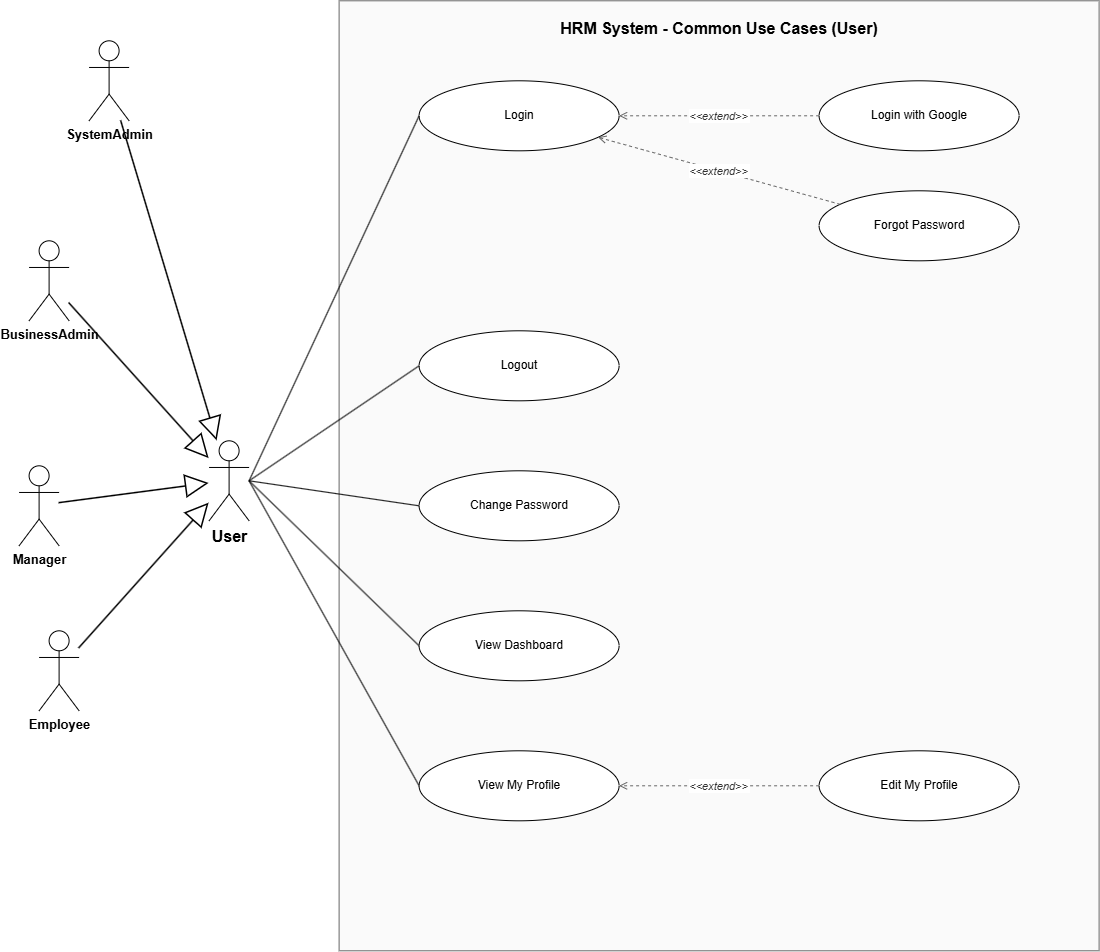

The diagram above was exported from draw.io. Its source (the exported page's mxGraphModel, read from the mxfile embedded in the PNG):
<mxGraphModel dx="2179" dy="1201" grid="1" gridSize="10" guides="1" tooltips="1" connect="1" arrows="1" fold="1" page="1" pageScale="1" pageWidth="1500" pageHeight="1150" math="0" shadow="0">
  <root>
    <mxCell id="0" />
    <mxCell id="1" parent="0" />
    <mxCell id="edge7" edge="1" parent="1" source="actorEmp" style="endArrow=block;endFill=0;endSize=20;html=1;strokeColor=#000000;strokeWidth=1.5;" target="actorUser" value="">
      <mxGeometry relative="1" as="geometry">
        <mxPoint as="offset" />
      </mxGeometry>
    </mxCell>
    <mxCell id="boundary1" parent="1" style="rounded=0;whiteSpace=wrap;html=1;verticalAlign=top;align=center;fontStyle=1;fontSize=16;fillColor=#FAFAFA;strokeColor=#666666;spacingTop=12;" value="HRM System - Common Use Cases (User)" vertex="1">
      <mxGeometry height="950" width="760" x="380" y="60" as="geometry" />
    </mxCell>
    <mxCell id="uc1" parent="1" style="ellipse;whiteSpace=wrap;html=1;fillColor=#FFFFFF;strokeColor=#000000;fontSize=12;align=center;verticalAlign=middle;spacing=4;" value="Login" vertex="1">
      <mxGeometry height="70" width="200" x="460" y="140" as="geometry" />
    </mxCell>
    <mxCell id="uc2" parent="1" style="ellipse;whiteSpace=wrap;html=1;fillColor=#FFFFFF;strokeColor=#000000;fontSize=12;align=center;verticalAlign=middle;spacing=4;" value="Login with Google" vertex="1">
      <mxGeometry height="70" width="200" x="860" y="140" as="geometry" />
    </mxCell>
    <mxCell id="uc3" parent="1" style="ellipse;whiteSpace=wrap;html=1;fillColor=#FFFFFF;strokeColor=#000000;fontSize=12;align=center;verticalAlign=middle;spacing=4;" value="Forgot Password" vertex="1">
      <mxGeometry height="70" width="200" x="860" y="250" as="geometry" />
    </mxCell>
    <mxCell id="uc4" parent="1" style="ellipse;whiteSpace=wrap;html=1;fillColor=#FFFFFF;strokeColor=#000000;fontSize=12;align=center;verticalAlign=middle;spacing=4;" value="Logout" vertex="1">
      <mxGeometry height="70" width="200" x="460" y="390" as="geometry" />
    </mxCell>
    <mxCell id="uc5" parent="1" style="ellipse;whiteSpace=wrap;html=1;fillColor=#FFFFFF;strokeColor=#000000;fontSize=12;align=center;verticalAlign=middle;spacing=4;" value="Change Password" vertex="1">
      <mxGeometry height="70" width="200" x="460" y="530" as="geometry" />
    </mxCell>
    <mxCell id="uc6" parent="1" style="ellipse;whiteSpace=wrap;html=1;fillColor=#FFFFFF;strokeColor=#000000;fontSize=12;align=center;verticalAlign=middle;spacing=4;" value="View Dashboard" vertex="1">
      <mxGeometry height="70" width="200" x="460" y="670" as="geometry" />
    </mxCell>
    <mxCell id="uc7" parent="1" style="ellipse;whiteSpace=wrap;html=1;fillColor=#FFFFFF;strokeColor=#000000;fontSize=12;align=center;verticalAlign=middle;spacing=4;" value="View My Profile" vertex="1">
      <mxGeometry height="70" width="200" x="460" y="810" as="geometry" />
    </mxCell>
    <mxCell id="uc8" parent="1" style="ellipse;whiteSpace=wrap;html=1;fillColor=#FFFFFF;strokeColor=#000000;fontSize=12;align=center;verticalAlign=middle;spacing=4;" value="Edit My Profile" vertex="1">
      <mxGeometry height="70" width="200" x="860" y="810" as="geometry" />
    </mxCell>
    <mxCell id="actorSA" parent="1" style="shape=umlActor;verticalLabelPosition=bottom;labelBackgroundColor=#FFFFFF;verticalAlign=top;html=1;outlineConnect=0;fontStyle=1;fontSize=13;" value="SystemAdmin" vertex="1">
      <mxGeometry height="80" width="40" x="130" y="100" as="geometry" />
    </mxCell>
    <mxCell id="actorBA" parent="1" style="shape=umlActor;verticalLabelPosition=bottom;labelBackgroundColor=#FFFFFF;verticalAlign=top;html=1;outlineConnect=0;fontStyle=1;fontSize=13;" value="BusinessAdmin" vertex="1">
      <mxGeometry height="80" width="40" x="70" y="300" as="geometry" />
    </mxCell>
    <mxCell id="actorUser" parent="1" style="shape=umlActor;verticalLabelPosition=bottom;labelBackgroundColor=#FFFFFF;verticalAlign=top;html=1;outlineConnect=0;fontStyle=1;fontSize=13;" value="&lt;font style=&quot;font-size: 16px;&quot;&gt;User&lt;/font&gt;" vertex="1">
      <mxGeometry height="80" width="40" x="250" y="500" as="geometry" />
    </mxCell>
    <mxCell id="actorMgr" parent="1" style="shape=umlActor;verticalLabelPosition=bottom;labelBackgroundColor=#FFFFFF;verticalAlign=top;html=1;outlineConnect=0;fontStyle=1;fontSize=13;" value="Manager" vertex="1">
      <mxGeometry height="80" width="40" x="60" y="525" as="geometry" />
    </mxCell>
    <mxCell id="actorEmp" parent="1" style="shape=umlActor;verticalLabelPosition=bottom;labelBackgroundColor=#FFFFFF;verticalAlign=top;html=1;outlineConnect=0;fontStyle=1;fontSize=13;" value="Employee" vertex="1">
      <mxGeometry height="80" width="40" x="80" y="690" as="geometry" />
    </mxCell>
    <mxCell id="edge1" edge="1" parent="1" source="uc2" style="endArrow=open;dashed=1;strokeColor=#666666;fontColor=#333333;fontSize=11;labelBackgroundColor=#FFFFFF;fontStyle=2;" target="uc1" value="&lt;&lt;extend&gt;&gt;">
      <mxGeometry relative="1" as="geometry">
        <mxPoint as="offset" />
      </mxGeometry>
    </mxCell>
    <mxCell id="edge2" edge="1" parent="1" source="uc3" style="endArrow=open;dashed=1;strokeColor=#666666;fontColor=#333333;fontSize=11;labelBackgroundColor=#FFFFFF;fontStyle=2;" target="uc1" value="&lt;&lt;extend&gt;&gt;">
      <mxGeometry relative="1" as="geometry">
        <mxPoint as="offset" />
      </mxGeometry>
    </mxCell>
    <mxCell id="edge3" edge="1" parent="1" source="uc8" style="endArrow=open;dashed=1;strokeColor=#666666;fontColor=#333333;fontSize=11;labelBackgroundColor=#FFFFFF;fontStyle=2;" target="uc7" value="&lt;&lt;extend&gt;&gt;">
      <mxGeometry relative="1" as="geometry">
        <mxPoint as="offset" />
      </mxGeometry>
    </mxCell>
    <mxCell id="edge4" edge="1" parent="1" source="actorSA" style="endArrow=block;endFill=0;endSize=20;html=1;strokeColor=#000000;strokeWidth=1.5;" target="actorUser" value="">
      <mxGeometry relative="1" as="geometry">
        <mxPoint as="offset" />
      </mxGeometry>
    </mxCell>
    <mxCell id="edge5" edge="1" parent="1" source="actorBA" style="endArrow=block;endFill=0;endSize=20;html=1;strokeColor=#000000;strokeWidth=1.5;" target="actorUser" value="">
      <mxGeometry relative="1" as="geometry">
        <mxPoint as="offset" />
      </mxGeometry>
    </mxCell>
    <mxCell id="edge6" edge="1" parent="1" source="actorMgr" style="endArrow=block;endFill=0;endSize=20;html=1;strokeColor=#000000;strokeWidth=1.5;" target="actorUser" value="">
      <mxGeometry relative="1" as="geometry">
        <mxPoint as="offset" />
      </mxGeometry>
    </mxCell>
    <mxCell id="edge8" edge="1" parent="1" source="actorUser" style="endArrow=none;html=1;strokeColor=#000000;exitX=1;exitY=0.5;exitDx=0;exitDy=0;entryX=0;entryY=0.5;entryDx=0;entryDy=0;" target="uc1" value="">
      <mxGeometry relative="1" as="geometry">
        <mxPoint as="offset" />
      </mxGeometry>
    </mxCell>
    <mxCell id="edge9" edge="1" parent="1" source="actorUser" style="endArrow=none;html=1;strokeColor=#000000;exitX=1;exitY=0.5;exitDx=0;exitDy=0;entryX=0;entryY=0.5;entryDx=0;entryDy=0;" target="uc4" value="">
      <mxGeometry relative="1" as="geometry">
        <mxPoint as="offset" />
      </mxGeometry>
    </mxCell>
    <mxCell id="edge10" edge="1" parent="1" source="actorUser" style="endArrow=none;html=1;strokeColor=#000000;exitX=1;exitY=0.5;exitDx=0;exitDy=0;entryX=0;entryY=0.5;entryDx=0;entryDy=0;" target="uc5" value="">
      <mxGeometry relative="1" as="geometry">
        <mxPoint as="offset" />
      </mxGeometry>
    </mxCell>
    <mxCell id="edge11" edge="1" parent="1" source="actorUser" style="endArrow=none;html=1;strokeColor=#000000;exitX=1;exitY=0.5;exitDx=0;exitDy=0;entryX=0;entryY=0.5;entryDx=0;entryDy=0;" target="uc6" value="">
      <mxGeometry relative="1" as="geometry">
        <mxPoint as="offset" />
      </mxGeometry>
    </mxCell>
    <mxCell id="edge12" edge="1" parent="1" source="actorUser" style="endArrow=none;html=1;strokeColor=#000000;exitX=1;exitY=0.5;exitDx=0;exitDy=0;entryX=0;entryY=0.5;entryDx=0;entryDy=0;" target="uc7" value="">
      <mxGeometry relative="1" as="geometry">
        <mxPoint as="offset" />
      </mxGeometry>
    </mxCell>
  </root>
</mxGraphModel>